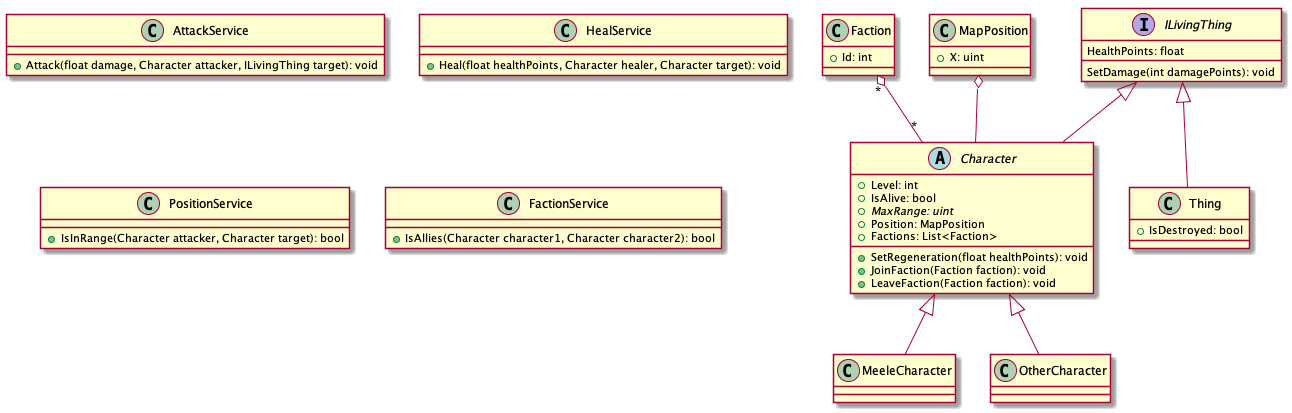

The diagram above was rendered by PlantUML. Its source (embedded in the PNG):
@startuml
scale 1

interface ILivingThing {
    HealthPoints: float
    SetDamage(int damagePoints): void
}

abstract class Character {
    +Level: int
    +IsAlive: bool
    {abstract} +MaxRange: uint
    +Position: MapPosition
    +Factions: List<Faction>
    +SetRegeneration(float healthPoints): void
    +JoinFaction(Faction faction): void
    +LeaveFaction(Faction faction): void
}

class Thing {
    +IsDestroyed: bool
}

class AttackService {
    +Attack(float damage, Character attacker, ILivingThing target): void
}

class HealService {
    +Heal(float healthPoints, Character healer, Character target): void
}

class PositionService {
    +IsInRange(Character attacker, Character target): bool
}

class FactionService {
    +IsAllies(Character character1, Character character2): bool
}

class MeeleCharacter {

}

class OtherCharacter {

}

class Faction {
    +Id: int
}

class MapPosition {
    +X: uint
}

ILivingThing <|-- Character
ILivingThing <|-- Thing
Character <|-- MeeleCharacter
Character <|-- OtherCharacter
MapPosition o-- Character
Faction "*" o-- "*" Character
@enduml